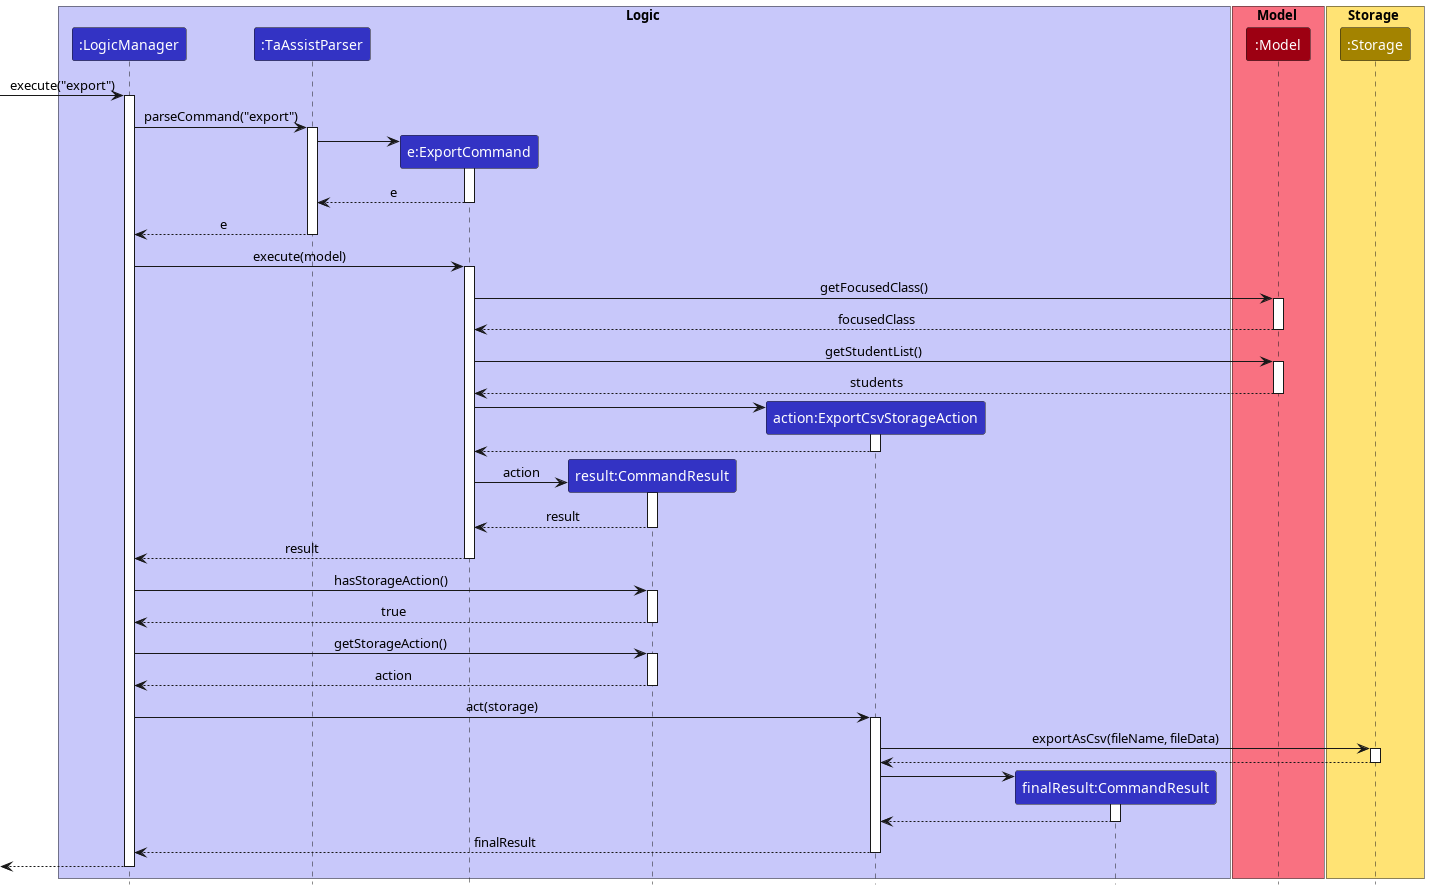

The diagram above was rendered by PlantUML. Its source (embedded in the PNG):
@startuml
!include style.puml

box Logic LOGIC_COLOR_T1
participant ":LogicManager" as LogicManager LOGIC_COLOR
participant ":TaAssistParser" as TaAssistParser LOGIC_COLOR
participant "e:ExportCommand" as ExportCommand LOGIC_COLOR
participant "result:CommandResult" as CommandResult LOGIC_COLOR
participant "action:ExportCsvStorageAction" as ExportCsvStorageAction LOGIC_COLOR
participant "finalResult:CommandResult" as CommandResult2 LOGIC_COLOR
end box

box Model MODEL_COLOR_T1
participant ":Model" as Model MODEL_COLOR
end box

box Storage STORAGE_COLOR_T1
participant ":Storage" as Storage STORAGE_COLOR
end box

[-> LogicManager : execute("export")
activate LogicManager

LogicManager -> TaAssistParser : parseCommand("export")
activate TaAssistParser

create ExportCommand
TaAssistParser -> ExportCommand
activate ExportCommand

ExportCommand --> TaAssistParser : e
deactivate ExportCommand

TaAssistParser --> LogicManager : e
deactivate TaAssistParser

LogicManager -> ExportCommand : execute(model)
activate ExportCommand

ExportCommand -> Model : getFocusedClass()
activate Model

Model --> ExportCommand : focusedClass
deactivate Model

ExportCommand -> Model : getStudentList()
activate Model

Model --> ExportCommand : students
deactivate Model

create ExportCsvStorageAction
ExportCommand -> ExportCsvStorageAction
activate ExportCsvStorageAction

ExportCsvStorageAction --> ExportCommand
deactivate ExportCsvStorageAction

create CommandResult
ExportCommand -> CommandResult: action
activate CommandResult

CommandResult --> ExportCommand : result
deactivate CommandResult

ExportCommand --> LogicManager : result
deactivate ExportCommand

LogicManager -> CommandResult : hasStorageAction()
activate CommandResult

CommandResult --> LogicManager : true
deactivate CommandResult

LogicManager -> CommandResult: getStorageAction()
activate CommandResult
CommandResult --> LogicManager : action
deactivate CommandResult

LogicManager -> ExportCsvStorageAction : act(storage)
activate ExportCsvStorageAction

ExportCsvStorageAction -> Storage : exportAsCsv(fileName, fileData)
activate Storage

Storage --> ExportCsvStorageAction
deactivate Storage

create CommandResult2
ExportCsvStorageAction -> CommandResult2
activate CommandResult2

CommandResult2 --> ExportCsvStorageAction
deactivate CommandResult2

ExportCsvStorageAction --> LogicManager : finalResult
deactivate ExportCsvStorageAction

[<--LogicManager
deactivate LogicManager
@enduml